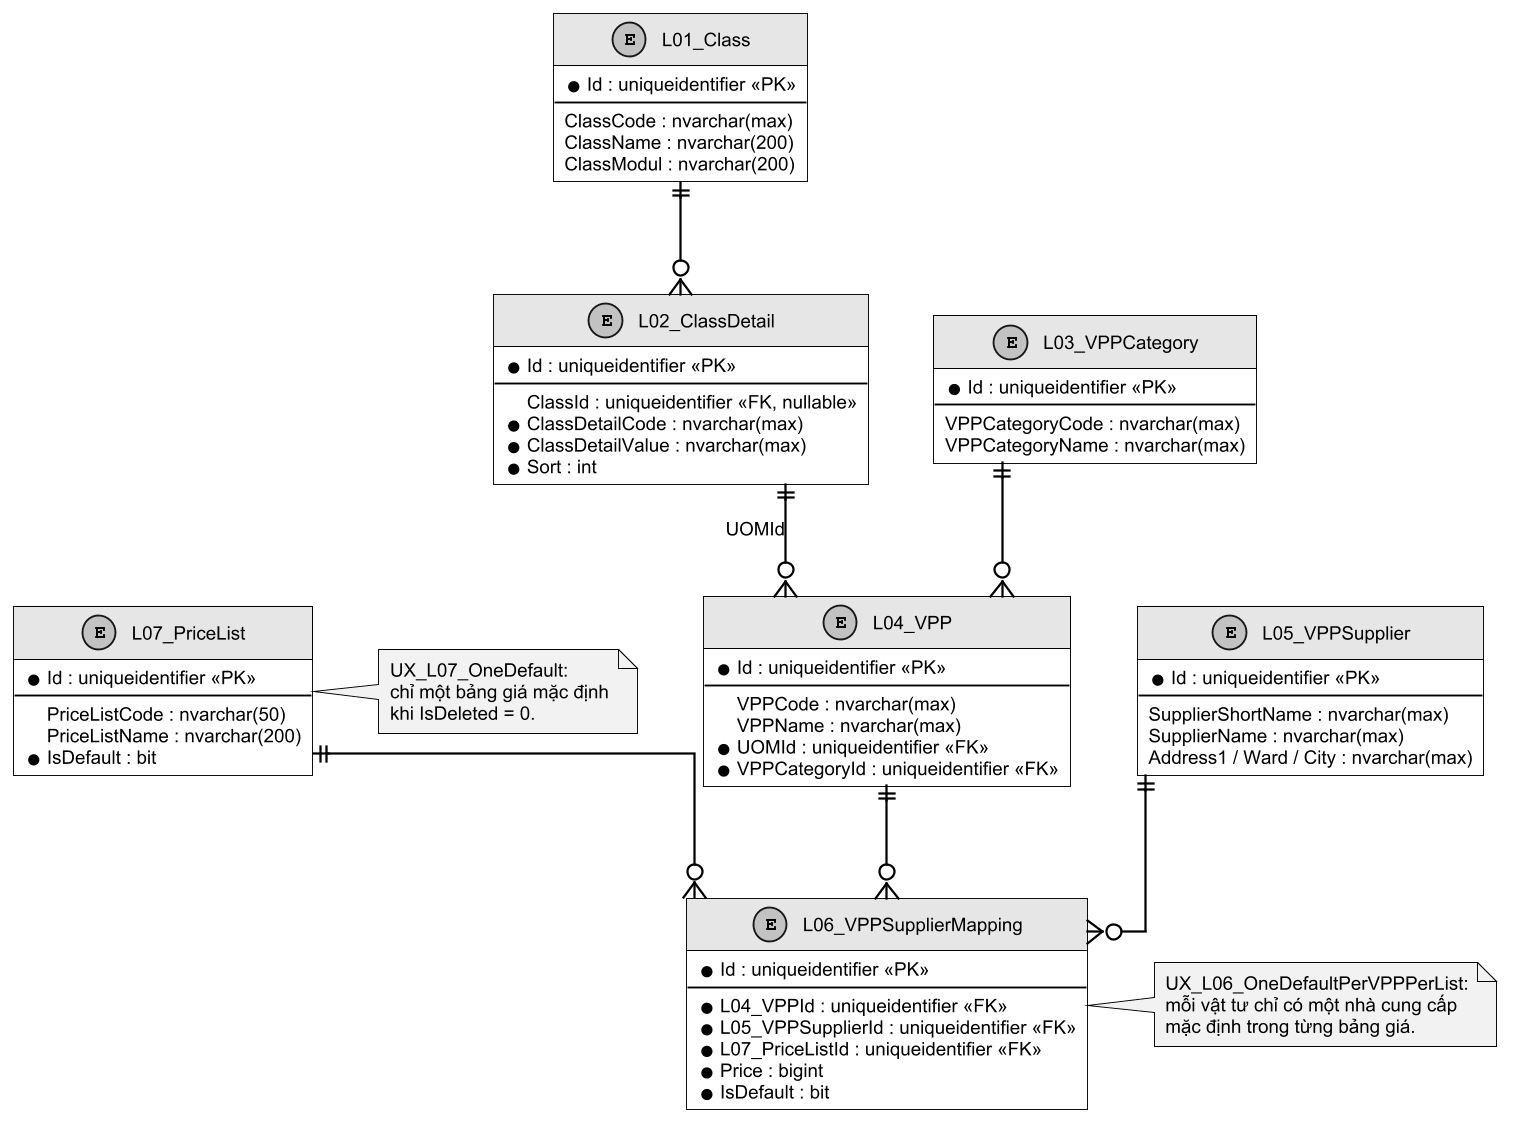

The diagram above was rendered by PlantUML. Its source (embedded in the PNG):
@startuml
!include ../common/style.puml

top to bottom direction
skinparam linetype ortho
skinparam defaultFontSize 10

entity "L01_Class" as L01 {
  * Id : uniqueidentifier <<PK>>
  --
  ClassCode : nvarchar(max)
  ClassName : nvarchar(200)
  ClassModul : nvarchar(200)
}

entity "L02_ClassDetail" as L02 {
  * Id : uniqueidentifier <<PK>>
  --
  ClassId : uniqueidentifier <<FK, nullable>>
  * ClassDetailCode : nvarchar(max)
  * ClassDetailValue : nvarchar(max)
  * Sort : int
}

entity "L03_VPPCategory" as L03 {
  * Id : uniqueidentifier <<PK>>
  --
  VPPCategoryCode : nvarchar(max)
  VPPCategoryName : nvarchar(max)
}

entity "L04_VPP" as L04 {
  * Id : uniqueidentifier <<PK>>
  --
  VPPCode : nvarchar(max)
  VPPName : nvarchar(max)
  * UOMId : uniqueidentifier <<FK>>
  * VPPCategoryId : uniqueidentifier <<FK>>
}

entity "L05_VPPSupplier" as L05 {
  * Id : uniqueidentifier <<PK>>
  --
  SupplierShortName : nvarchar(max)
  SupplierName : nvarchar(max)
  Address1 / Ward / City : nvarchar(max)
}

entity "L07_PriceList" as L07 {
  * Id : uniqueidentifier <<PK>>
  --
  PriceListCode : nvarchar(50)
  PriceListName : nvarchar(200)
  * IsDefault : bit
}

entity "L06_VPPSupplierMapping" as L06 {
  * Id : uniqueidentifier <<PK>>
  --
  * L04_VPPId : uniqueidentifier <<FK>>
  * L05_VPPSupplierId : uniqueidentifier <<FK>>
  * L07_PriceListId : uniqueidentifier <<FK>>
  * Price : bigint
  * IsDefault : bit
}

L01 ||--o{ L02
L02 ||--o{ L04 : UOMId
L03 ||--o{ L04
L04 ||--o{ L06
L05 ||--o{ L06
L07 ||--o{ L06

note right of L07
UX_L07_OneDefault:
chỉ một bảng giá mặc định
khi IsDeleted = 0.
end note

note right of L06
UX_L06_OneDefaultPerVPPPerList:
mỗi vật tư chỉ có một nhà cung cấp
mặc định trong từng bảng giá.
end note

@enduml